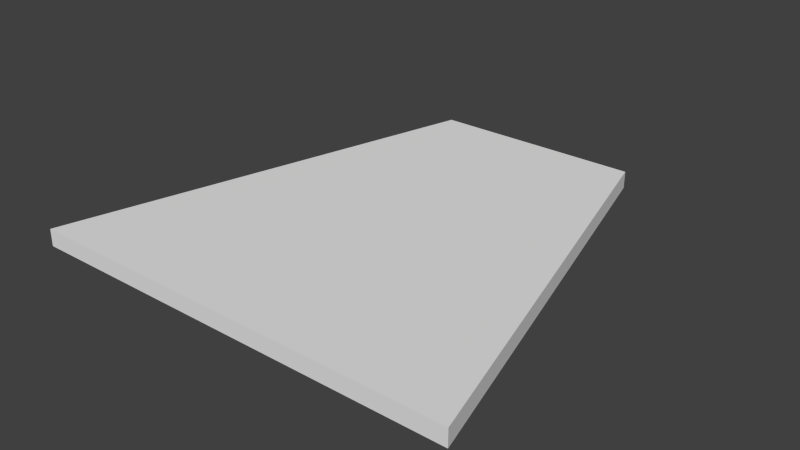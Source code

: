 # Source: FloatingGrassRightCollision.blend  (saved by Blender 2.76.0; exported with 4.5.12 LTS)
import bpy
from mathutils import Matrix  # noqa: F401  (used for matrix-valued properties, if any)

bpy.ops.wm.read_factory_settings(use_empty=True)
scene = bpy.context.scene
scene.name = 'Scene'

# ---- collections
col_collection_1 = bpy.data.collections.new('Collection 1'); scene.collection.children.link(col_collection_1)

# ---- materials (node trees are filled in below, after node groups)
mat_collision = bpy.data.materials.new('Collision')
mat_collision.alpha_threshold = 0.0
mat_collision.use_transparent_shadow = False
mat_collision.roughness = 0.5

# ---- material node trees

# ---- world
world_world = bpy.data.worlds.new('World'); scene.world = world_world
world_world.color = (0.05088, 0.05088, 0.05088)
world_world.use_sun_shadow = False
world_world.sun_shadow_jitter_overblur = 0.0
world_world.cycles.sampling_method = 'MANUAL'
world_world.cycles.sample_map_resolution = 256

# ---- meshes
me_cube_002 = bpy.data.meshes.new('Cube.002')
me_cube_002.from_pydata([(-3.266, -2.479, 0.642), (-3.266, -2.479, 0.8962), (3.266, -2.479, 0.8962), (3.266, -2.479, 0.642), (-1.58, 3.896, 0.8962), (1.58, 3.896, 0.8962), (-1.58, 3.896, 0.642), (1.58, 3.896, 0.642)], [], [(5, 4, 1, 2), (7, 5, 2, 3), (3, 2, 1, 0), (5, 7, 6, 4), (0, 1, 4, 6)])
me_cube_002.materials.append(mat_collision)
me_cube_002.use_remesh_preserve_volume = False
me_cube_002.use_remesh_preserve_attributes = False
me_cube_002.use_mirror_vertex_groups = False
me_cube_002.update()

# ---- objects
ob_cube_002 = bpy.data.objects.new('Cube.002', me_cube_002)

# ---- transforms, parenting, visibility, modifiers, constraints
ob_cube_002.location = (-3.946, 6.568, 4.548)
ob_cube_002.lock_rotations_4d = False
ob_cube_002.empty_display_type = 'ARROWS'
ob_cube_002.lineart.crease_threshold = 0.0

# ---- collection membership
col_collection_1.objects.link(ob_cube_002)

# ---- scene / render settings (as saved in the file)
scene.frame_start = 1; scene.frame_end = 250; scene.frame_set(1)
scene.render.engine = 'BLENDER_EEVEE_NEXT'
scene.render.resolution_percentage = 50
scene.render.dither_intensity = 0.0
scene.cycles.use_denoising = False
scene.cycles.samples = 10
scene.cycles.sampling_pattern = 'TABULATED_SOBOL'
scene.cycles.light_sampling_threshold = 0.0
scene.cycles.use_adaptive_sampling = False
scene.cycles.use_light_tree = False
scene.cycles.blur_glossy = 0.0
scene.cycles.pixel_filter_type = 'GAUSSIAN'
scene.cycles.sample_clamp_indirect = 0.0
scene.view_settings.view_transform = 'Standard'
bpy.context.view_layer.update()

# ---- added for rendering (the .blend has no active camera and no usable light): camera, sun
cam_auto = bpy.data.cameras.new('AutoCamera')
cam_auto.lens = 50.0
cam_auto.sensor_width = 36.0
cam_auto.clip_end = 1000.0
ob_auto_camera = bpy.data.objects.new('AutoCamera', cam_auto)
scene.collection.objects.link(ob_auto_camera)
ob_auto_camera.location = (4.50249, -2.86147, 12.0762)
ob_auto_camera.rotation_euler = (1.09748, -7.21219e-08, 0.694738)
scene.camera = ob_auto_camera
light_auto_sun = bpy.data.lights.new('AutoSun', 'SUN')
light_auto_sun.energy = 3.0
light_auto_sun.angle = 0.0523599
ob_auto_sun = bpy.data.objects.new('AutoSun', light_auto_sun)
scene.collection.objects.link(ob_auto_sun)
ob_auto_sun.rotation_euler = (0.872665, 0.174533, 0.523599)
bpy.context.view_layer.update()
